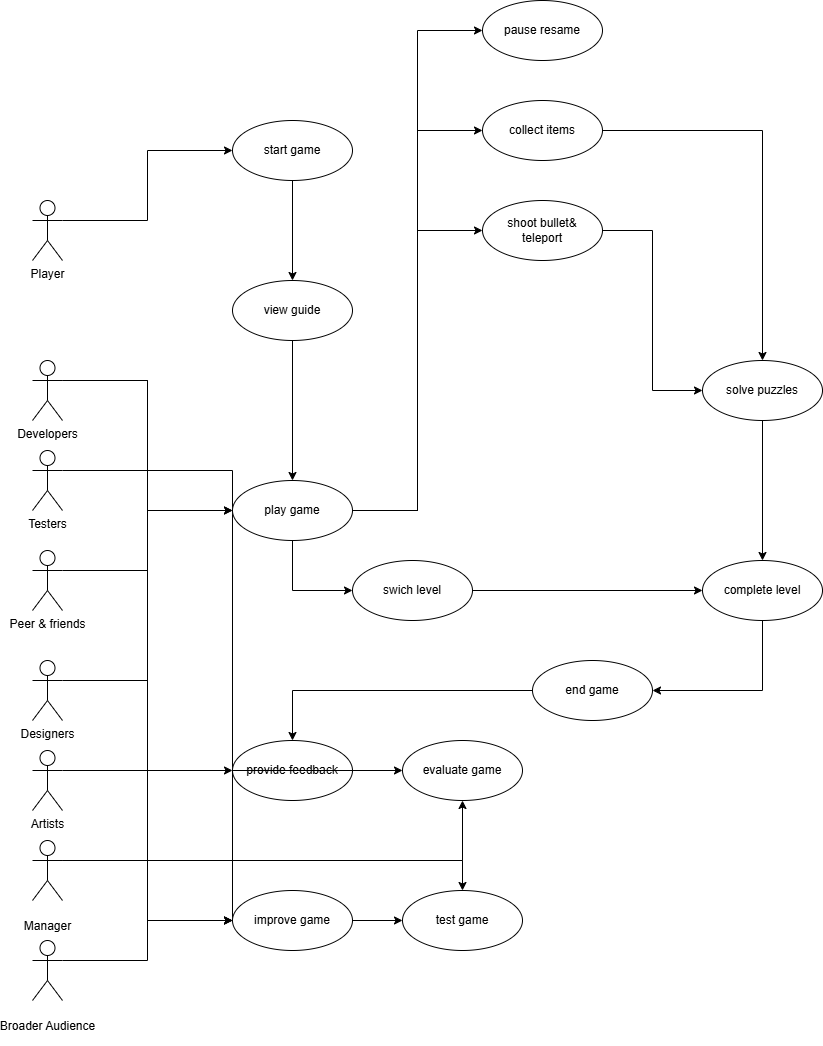

The diagram above was exported from draw.io. Its source (the exported page's mxGraphModel, read from the mxfile embedded in the PNG):
<mxGraphModel dx="1303" dy="1962" grid="1" gridSize="10" guides="1" tooltips="1" connect="1" arrows="1" fold="1" page="1" pageScale="1" pageWidth="827" pageHeight="1169" math="0" shadow="0">
  <root>
    <mxCell id="0" />
    <mxCell id="1" parent="0" />
    <mxCell id="2kcMVhlktL2PojWMSbJZ-36" style="edgeStyle=orthogonalEdgeStyle;rounded=0;orthogonalLoop=1;jettySize=auto;html=1;exitX=1;exitY=0.3333333333333333;exitDx=0;exitDy=0;exitPerimeter=0;entryX=0;entryY=0.5;entryDx=0;entryDy=0;" edge="1" parent="1" source="2kcMVhlktL2PojWMSbJZ-1" target="2kcMVhlktL2PojWMSbJZ-14">
      <mxGeometry relative="1" as="geometry" />
    </mxCell>
    <mxCell id="2kcMVhlktL2PojWMSbJZ-1" value="Player" style="shape=umlActor;verticalLabelPosition=bottom;verticalAlign=top;html=1;outlineConnect=0;" vertex="1" parent="1">
      <mxGeometry x="110" y="50" width="30" height="60" as="geometry" />
    </mxCell>
    <mxCell id="2kcMVhlktL2PojWMSbJZ-31" style="edgeStyle=orthogonalEdgeStyle;rounded=0;orthogonalLoop=1;jettySize=auto;html=1;exitX=1;exitY=0.3333333333333333;exitDx=0;exitDy=0;exitPerimeter=0;entryX=0;entryY=0.5;entryDx=0;entryDy=0;" edge="1" parent="1" source="2kcMVhlktL2PojWMSbJZ-2" target="2kcMVhlktL2PojWMSbJZ-21">
      <mxGeometry relative="1" as="geometry" />
    </mxCell>
    <mxCell id="2kcMVhlktL2PojWMSbJZ-45" style="edgeStyle=orthogonalEdgeStyle;rounded=0;orthogonalLoop=1;jettySize=auto;html=1;exitX=1;exitY=0.3333333333333333;exitDx=0;exitDy=0;exitPerimeter=0;entryX=0;entryY=0.5;entryDx=0;entryDy=0;" edge="1" parent="1" source="2kcMVhlktL2PojWMSbJZ-2" target="2kcMVhlktL2PojWMSbJZ-22">
      <mxGeometry relative="1" as="geometry" />
    </mxCell>
    <mxCell id="2kcMVhlktL2PojWMSbJZ-2" value="Developers" style="shape=umlActor;verticalLabelPosition=bottom;verticalAlign=top;html=1;outlineConnect=0;" vertex="1" parent="1">
      <mxGeometry x="110" y="210" width="30" height="60" as="geometry" />
    </mxCell>
    <mxCell id="2kcMVhlktL2PojWMSbJZ-30" style="edgeStyle=orthogonalEdgeStyle;rounded=0;orthogonalLoop=1;jettySize=auto;html=1;exitX=1;exitY=0.3333333333333333;exitDx=0;exitDy=0;exitPerimeter=0;entryX=0;entryY=0.5;entryDx=0;entryDy=0;" edge="1" parent="1" source="2kcMVhlktL2PojWMSbJZ-3" target="2kcMVhlktL2PojWMSbJZ-20">
      <mxGeometry relative="1" as="geometry" />
    </mxCell>
    <mxCell id="2kcMVhlktL2PojWMSbJZ-3" value="Testers" style="shape=umlActor;verticalLabelPosition=bottom;verticalAlign=top;html=1;outlineConnect=0;" vertex="1" parent="1">
      <mxGeometry x="110" y="300" width="30" height="60" as="geometry" />
    </mxCell>
    <mxCell id="2kcMVhlktL2PojWMSbJZ-32" style="edgeStyle=orthogonalEdgeStyle;rounded=0;orthogonalLoop=1;jettySize=auto;html=1;exitX=1;exitY=0.3333333333333333;exitDx=0;exitDy=0;exitPerimeter=0;entryX=0;entryY=0.5;entryDx=0;entryDy=0;" edge="1" parent="1" source="2kcMVhlktL2PojWMSbJZ-4" target="2kcMVhlktL2PojWMSbJZ-22">
      <mxGeometry relative="1" as="geometry" />
    </mxCell>
    <mxCell id="2kcMVhlktL2PojWMSbJZ-4" value="Peer &amp;amp; friends" style="shape=umlActor;verticalLabelPosition=bottom;verticalAlign=top;html=1;outlineConnect=0;" vertex="1" parent="1">
      <mxGeometry x="110" y="400" width="30" height="60" as="geometry" />
    </mxCell>
    <mxCell id="2kcMVhlktL2PojWMSbJZ-29" style="edgeStyle=orthogonalEdgeStyle;rounded=0;orthogonalLoop=1;jettySize=auto;html=1;exitX=1;exitY=0.3333333333333333;exitDx=0;exitDy=0;exitPerimeter=0;entryX=0;entryY=0.5;entryDx=0;entryDy=0;" edge="1" parent="1" source="2kcMVhlktL2PojWMSbJZ-5" target="2kcMVhlktL2PojWMSbJZ-18">
      <mxGeometry relative="1" as="geometry" />
    </mxCell>
    <mxCell id="2kcMVhlktL2PojWMSbJZ-5" value="&lt;p class=&quot;MsoNormal&quot;&gt;&lt;font style=&quot;font-size: 12px;&quot; face=&quot;Helvetica&quot;&gt;Broader Audience&lt;/font&gt;&lt;/p&gt;" style="shape=umlActor;verticalLabelPosition=bottom;verticalAlign=top;html=1;outlineConnect=0;" vertex="1" parent="1">
      <mxGeometry x="110" y="790" width="30" height="60" as="geometry" />
    </mxCell>
    <mxCell id="2kcMVhlktL2PojWMSbJZ-33" style="edgeStyle=orthogonalEdgeStyle;rounded=0;orthogonalLoop=1;jettySize=auto;html=1;exitX=1;exitY=0.3333333333333333;exitDx=0;exitDy=0;exitPerimeter=0;entryX=0;entryY=0.5;entryDx=0;entryDy=0;" edge="1" parent="1" source="2kcMVhlktL2PojWMSbJZ-11" target="2kcMVhlktL2PojWMSbJZ-21">
      <mxGeometry relative="1" as="geometry" />
    </mxCell>
    <mxCell id="2kcMVhlktL2PojWMSbJZ-11" value="Designers" style="shape=umlActor;verticalLabelPosition=bottom;verticalAlign=top;html=1;outlineConnect=0;" vertex="1" parent="1">
      <mxGeometry x="110" y="510" width="30" height="60" as="geometry" />
    </mxCell>
    <mxCell id="2kcMVhlktL2PojWMSbJZ-28" style="edgeStyle=orthogonalEdgeStyle;rounded=0;orthogonalLoop=1;jettySize=auto;html=1;exitX=1;exitY=0.3333333333333333;exitDx=0;exitDy=0;exitPerimeter=0;entryX=0;entryY=0.5;entryDx=0;entryDy=0;" edge="1" parent="1" source="2kcMVhlktL2PojWMSbJZ-12" target="2kcMVhlktL2PojWMSbJZ-21">
      <mxGeometry relative="1" as="geometry" />
    </mxCell>
    <mxCell id="2kcMVhlktL2PojWMSbJZ-12" value="Artists" style="shape=umlActor;verticalLabelPosition=bottom;verticalAlign=top;html=1;outlineConnect=0;" vertex="1" parent="1">
      <mxGeometry x="110" y="600" width="30" height="60" as="geometry" />
    </mxCell>
    <mxCell id="2kcMVhlktL2PojWMSbJZ-41" style="edgeStyle=orthogonalEdgeStyle;rounded=0;orthogonalLoop=1;jettySize=auto;html=1;exitX=0.5;exitY=1;exitDx=0;exitDy=0;entryX=0.5;entryY=0;entryDx=0;entryDy=0;" edge="1" parent="1" source="2kcMVhlktL2PojWMSbJZ-14" target="2kcMVhlktL2PojWMSbJZ-15">
      <mxGeometry relative="1" as="geometry" />
    </mxCell>
    <mxCell id="2kcMVhlktL2PojWMSbJZ-14" value="start game" style="ellipse;whiteSpace=wrap;html=1;" vertex="1" parent="1">
      <mxGeometry x="310" y="-30" width="120" height="60" as="geometry" />
    </mxCell>
    <mxCell id="2kcMVhlktL2PojWMSbJZ-40" style="edgeStyle=orthogonalEdgeStyle;rounded=0;orthogonalLoop=1;jettySize=auto;html=1;exitX=0.5;exitY=1;exitDx=0;exitDy=0;entryX=0.5;entryY=0;entryDx=0;entryDy=0;" edge="1" parent="1" source="2kcMVhlktL2PojWMSbJZ-15" target="2kcMVhlktL2PojWMSbJZ-22">
      <mxGeometry relative="1" as="geometry" />
    </mxCell>
    <mxCell id="2kcMVhlktL2PojWMSbJZ-15" value="view guide" style="ellipse;whiteSpace=wrap;html=1;" vertex="1" parent="1">
      <mxGeometry x="310" y="130" width="120" height="60" as="geometry" />
    </mxCell>
    <mxCell id="2kcMVhlktL2PojWMSbJZ-61" style="edgeStyle=orthogonalEdgeStyle;rounded=0;orthogonalLoop=1;jettySize=auto;html=1;exitX=0;exitY=0.5;exitDx=0;exitDy=0;entryX=0.5;entryY=0;entryDx=0;entryDy=0;" edge="1" parent="1" source="2kcMVhlktL2PojWMSbJZ-16" target="2kcMVhlktL2PojWMSbJZ-18">
      <mxGeometry relative="1" as="geometry" />
    </mxCell>
    <mxCell id="2kcMVhlktL2PojWMSbJZ-16" value="end game" style="ellipse;whiteSpace=wrap;html=1;" vertex="1" parent="1">
      <mxGeometry x="610" y="510" width="120" height="60" as="geometry" />
    </mxCell>
    <mxCell id="2kcMVhlktL2PojWMSbJZ-18" value="provide feedback" style="ellipse;whiteSpace=wrap;html=1;" vertex="1" parent="1">
      <mxGeometry x="310" y="590" width="120" height="60" as="geometry" />
    </mxCell>
    <mxCell id="2kcMVhlktL2PojWMSbJZ-19" value="evaluate game" style="ellipse;whiteSpace=wrap;html=1;" vertex="1" parent="1">
      <mxGeometry x="480" y="590" width="120" height="60" as="geometry" />
    </mxCell>
    <mxCell id="2kcMVhlktL2PojWMSbJZ-20" value="test game" style="ellipse;whiteSpace=wrap;html=1;" vertex="1" parent="1">
      <mxGeometry x="480" y="740" width="120" height="60" as="geometry" />
    </mxCell>
    <mxCell id="2kcMVhlktL2PojWMSbJZ-21" value="improve game" style="ellipse;whiteSpace=wrap;html=1;" vertex="1" parent="1">
      <mxGeometry x="310" y="740" width="120" height="60" as="geometry" />
    </mxCell>
    <mxCell id="2kcMVhlktL2PojWMSbJZ-42" style="edgeStyle=orthogonalEdgeStyle;rounded=0;orthogonalLoop=1;jettySize=auto;html=1;exitX=1;exitY=0.5;exitDx=0;exitDy=0;entryX=0;entryY=0.5;entryDx=0;entryDy=0;" edge="1" parent="1" source="2kcMVhlktL2PojWMSbJZ-22" target="2kcMVhlktL2PojWMSbJZ-23">
      <mxGeometry relative="1" as="geometry" />
    </mxCell>
    <mxCell id="2kcMVhlktL2PojWMSbJZ-43" style="edgeStyle=orthogonalEdgeStyle;rounded=0;orthogonalLoop=1;jettySize=auto;html=1;exitX=1;exitY=0.5;exitDx=0;exitDy=0;entryX=0;entryY=0.5;entryDx=0;entryDy=0;" edge="1" parent="1" source="2kcMVhlktL2PojWMSbJZ-22" target="2kcMVhlktL2PojWMSbJZ-24">
      <mxGeometry relative="1" as="geometry" />
    </mxCell>
    <mxCell id="2kcMVhlktL2PojWMSbJZ-46" style="edgeStyle=orthogonalEdgeStyle;rounded=0;orthogonalLoop=1;jettySize=auto;html=1;exitX=0.5;exitY=1;exitDx=0;exitDy=0;entryX=0;entryY=0.5;entryDx=0;entryDy=0;" edge="1" parent="1" source="2kcMVhlktL2PojWMSbJZ-22" target="2kcMVhlktL2PojWMSbJZ-25">
      <mxGeometry relative="1" as="geometry" />
    </mxCell>
    <mxCell id="2kcMVhlktL2PojWMSbJZ-47" style="edgeStyle=orthogonalEdgeStyle;rounded=0;orthogonalLoop=1;jettySize=auto;html=1;exitX=1;exitY=0.5;exitDx=0;exitDy=0;entryX=0;entryY=0.5;entryDx=0;entryDy=0;" edge="1" parent="1" source="2kcMVhlktL2PojWMSbJZ-22" target="2kcMVhlktL2PojWMSbJZ-26">
      <mxGeometry relative="1" as="geometry" />
    </mxCell>
    <mxCell id="2kcMVhlktL2PojWMSbJZ-22" value="play game" style="ellipse;whiteSpace=wrap;html=1;" vertex="1" parent="1">
      <mxGeometry x="310" y="330" width="120" height="60" as="geometry" />
    </mxCell>
    <mxCell id="2kcMVhlktL2PojWMSbJZ-49" style="edgeStyle=orthogonalEdgeStyle;rounded=0;orthogonalLoop=1;jettySize=auto;html=1;exitX=1;exitY=0.5;exitDx=0;exitDy=0;entryX=0;entryY=0.5;entryDx=0;entryDy=0;" edge="1" parent="1" source="2kcMVhlktL2PojWMSbJZ-23" target="2kcMVhlktL2PojWMSbJZ-27">
      <mxGeometry relative="1" as="geometry" />
    </mxCell>
    <mxCell id="2kcMVhlktL2PojWMSbJZ-23" value="shoot bullet&amp;amp;&lt;div&gt;teleport&lt;/div&gt;" style="ellipse;whiteSpace=wrap;html=1;" vertex="1" parent="1">
      <mxGeometry x="560" y="50" width="120" height="60" as="geometry" />
    </mxCell>
    <mxCell id="2kcMVhlktL2PojWMSbJZ-62" style="edgeStyle=orthogonalEdgeStyle;rounded=0;orthogonalLoop=1;jettySize=auto;html=1;exitX=1;exitY=0.5;exitDx=0;exitDy=0;" edge="1" parent="1" source="2kcMVhlktL2PojWMSbJZ-24" target="2kcMVhlktL2PojWMSbJZ-27">
      <mxGeometry relative="1" as="geometry" />
    </mxCell>
    <mxCell id="2kcMVhlktL2PojWMSbJZ-24" value="collect items" style="ellipse;whiteSpace=wrap;html=1;" vertex="1" parent="1">
      <mxGeometry x="560" y="-50" width="120" height="60" as="geometry" />
    </mxCell>
    <mxCell id="2kcMVhlktL2PojWMSbJZ-52" style="edgeStyle=orthogonalEdgeStyle;rounded=0;orthogonalLoop=1;jettySize=auto;html=1;exitX=1;exitY=0.5;exitDx=0;exitDy=0;entryX=0;entryY=0.5;entryDx=0;entryDy=0;" edge="1" parent="1" source="2kcMVhlktL2PojWMSbJZ-25" target="2kcMVhlktL2PojWMSbJZ-50">
      <mxGeometry relative="1" as="geometry" />
    </mxCell>
    <mxCell id="2kcMVhlktL2PojWMSbJZ-25" value="swich level" style="ellipse;whiteSpace=wrap;html=1;" vertex="1" parent="1">
      <mxGeometry x="430" y="410" width="120" height="60" as="geometry" />
    </mxCell>
    <mxCell id="2kcMVhlktL2PojWMSbJZ-26" value="pause resame" style="ellipse;whiteSpace=wrap;html=1;" vertex="1" parent="1">
      <mxGeometry x="560" y="-150" width="120" height="60" as="geometry" />
    </mxCell>
    <mxCell id="2kcMVhlktL2PojWMSbJZ-51" style="edgeStyle=orthogonalEdgeStyle;rounded=0;orthogonalLoop=1;jettySize=auto;html=1;exitX=0.5;exitY=1;exitDx=0;exitDy=0;entryX=0.5;entryY=0;entryDx=0;entryDy=0;" edge="1" parent="1" source="2kcMVhlktL2PojWMSbJZ-27" target="2kcMVhlktL2PojWMSbJZ-50">
      <mxGeometry relative="1" as="geometry" />
    </mxCell>
    <mxCell id="2kcMVhlktL2PojWMSbJZ-27" value="solve puzzles" style="ellipse;whiteSpace=wrap;html=1;" vertex="1" parent="1">
      <mxGeometry x="780" y="210" width="120" height="60" as="geometry" />
    </mxCell>
    <mxCell id="2kcMVhlktL2PojWMSbJZ-35" style="edgeStyle=orthogonalEdgeStyle;rounded=0;orthogonalLoop=1;jettySize=auto;html=1;exitX=1;exitY=0.3333333333333333;exitDx=0;exitDy=0;exitPerimeter=0;entryX=0;entryY=0.5;entryDx=0;entryDy=0;" edge="1" parent="1" source="2kcMVhlktL2PojWMSbJZ-34" target="2kcMVhlktL2PojWMSbJZ-19">
      <mxGeometry relative="1" as="geometry" />
    </mxCell>
    <mxCell id="2kcMVhlktL2PojWMSbJZ-58" style="edgeStyle=orthogonalEdgeStyle;rounded=0;orthogonalLoop=1;jettySize=auto;html=1;exitX=1;exitY=0.3333333333333333;exitDx=0;exitDy=0;exitPerimeter=0;entryX=0.5;entryY=1;entryDx=0;entryDy=0;" edge="1" parent="1" source="2kcMVhlktL2PojWMSbJZ-34" target="2kcMVhlktL2PojWMSbJZ-19">
      <mxGeometry relative="1" as="geometry" />
    </mxCell>
    <mxCell id="2kcMVhlktL2PojWMSbJZ-59" style="edgeStyle=orthogonalEdgeStyle;rounded=0;orthogonalLoop=1;jettySize=auto;html=1;exitX=1;exitY=0.3333333333333333;exitDx=0;exitDy=0;exitPerimeter=0;entryX=0.5;entryY=0;entryDx=0;entryDy=0;" edge="1" parent="1" source="2kcMVhlktL2PojWMSbJZ-34" target="2kcMVhlktL2PojWMSbJZ-20">
      <mxGeometry relative="1" as="geometry" />
    </mxCell>
    <mxCell id="2kcMVhlktL2PojWMSbJZ-34" value="&lt;p class=&quot;MsoNormal&quot;&gt;&lt;font style=&quot;font-size: 12px;&quot; face=&quot;Helvetica&quot;&gt;Manager&lt;/font&gt;&lt;/p&gt;" style="shape=umlActor;verticalLabelPosition=bottom;verticalAlign=top;html=1;outlineConnect=0;" vertex="1" parent="1">
      <mxGeometry x="110" y="690" width="30" height="60" as="geometry" />
    </mxCell>
    <mxCell id="2kcMVhlktL2PojWMSbJZ-53" style="edgeStyle=orthogonalEdgeStyle;rounded=0;orthogonalLoop=1;jettySize=auto;html=1;exitX=0.5;exitY=1;exitDx=0;exitDy=0;entryX=1;entryY=0.5;entryDx=0;entryDy=0;" edge="1" parent="1" source="2kcMVhlktL2PojWMSbJZ-50" target="2kcMVhlktL2PojWMSbJZ-16">
      <mxGeometry relative="1" as="geometry" />
    </mxCell>
    <mxCell id="2kcMVhlktL2PojWMSbJZ-50" value="complete level" style="ellipse;whiteSpace=wrap;html=1;" vertex="1" parent="1">
      <mxGeometry x="780" y="410" width="120" height="60" as="geometry" />
    </mxCell>
  </root>
</mxGraphModel>